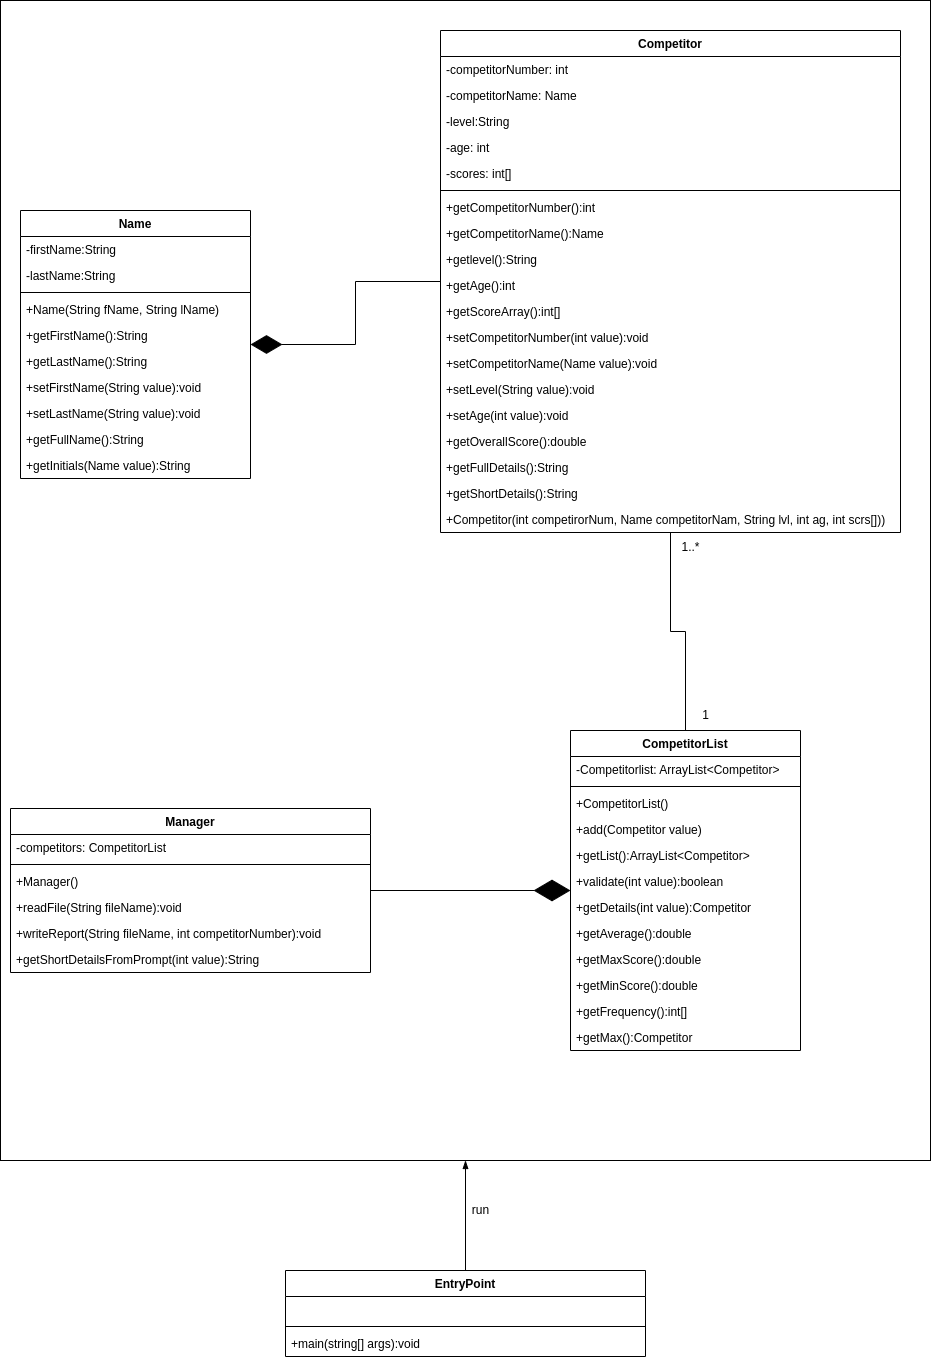

The diagram above was exported from draw.io. Its source (the exported page's mxGraphModel, read from the mxfile embedded in the PNG):
<mxGraphModel dx="2012" dy="1908" grid="1" gridSize="10" guides="1" tooltips="1" connect="1" arrows="1" fold="1" page="1" pageScale="1" pageWidth="827" pageHeight="1169" math="0" shadow="0">
  <root>
    <mxCell id="0" />
    <mxCell id="1" parent="0" />
    <mxCell id="OnAbjfWTAUEmPi5OZEnC-84" value="" style="rounded=0;whiteSpace=wrap;html=1;" vertex="1" parent="1">
      <mxGeometry x="-180" width="930" height="1160" as="geometry" />
    </mxCell>
    <mxCell id="OnAbjfWTAUEmPi5OZEnC-82" style="edgeStyle=orthogonalEdgeStyle;rounded=0;orthogonalLoop=1;jettySize=auto;html=1;startArrow=none;startFill=0;endArrow=diamondThin;endFill=1;startSize=6;endSize=29;targetPerimeterSpacing=0;" edge="1" parent="1" source="OnAbjfWTAUEmPi5OZEnC-1" target="OnAbjfWTAUEmPi5OZEnC-42">
      <mxGeometry relative="1" as="geometry" />
    </mxCell>
    <mxCell id="OnAbjfWTAUEmPi5OZEnC-1" value="Competitor" style="swimlane;fontStyle=1;align=center;verticalAlign=top;childLayout=stackLayout;horizontal=1;startSize=26;horizontalStack=0;resizeParent=1;resizeParentMax=0;resizeLast=0;collapsible=1;marginBottom=0;" vertex="1" parent="1">
      <mxGeometry x="260" y="30" width="460" height="502" as="geometry" />
    </mxCell>
    <mxCell id="OnAbjfWTAUEmPi5OZEnC-2" value="-competitorNumber: int" style="text;strokeColor=none;fillColor=none;align=left;verticalAlign=top;spacingLeft=4;spacingRight=4;overflow=hidden;rotatable=0;points=[[0,0.5],[1,0.5]];portConstraint=eastwest;" vertex="1" parent="OnAbjfWTAUEmPi5OZEnC-1">
      <mxGeometry y="26" width="460" height="26" as="geometry" />
    </mxCell>
    <mxCell id="OnAbjfWTAUEmPi5OZEnC-5" value="-competitorName: Name" style="text;strokeColor=none;fillColor=none;align=left;verticalAlign=top;spacingLeft=4;spacingRight=4;overflow=hidden;rotatable=0;points=[[0,0.5],[1,0.5]];portConstraint=eastwest;" vertex="1" parent="OnAbjfWTAUEmPi5OZEnC-1">
      <mxGeometry y="52" width="460" height="26" as="geometry" />
    </mxCell>
    <mxCell id="OnAbjfWTAUEmPi5OZEnC-7" value="-level:String" style="text;strokeColor=none;fillColor=none;align=left;verticalAlign=top;spacingLeft=4;spacingRight=4;overflow=hidden;rotatable=0;points=[[0,0.5],[1,0.5]];portConstraint=eastwest;" vertex="1" parent="OnAbjfWTAUEmPi5OZEnC-1">
      <mxGeometry y="78" width="460" height="26" as="geometry" />
    </mxCell>
    <mxCell id="OnAbjfWTAUEmPi5OZEnC-6" value="-age: int" style="text;strokeColor=none;fillColor=none;align=left;verticalAlign=top;spacingLeft=4;spacingRight=4;overflow=hidden;rotatable=0;points=[[0,0.5],[1,0.5]];portConstraint=eastwest;" vertex="1" parent="OnAbjfWTAUEmPi5OZEnC-1">
      <mxGeometry y="104" width="460" height="26" as="geometry" />
    </mxCell>
    <mxCell id="OnAbjfWTAUEmPi5OZEnC-8" value="-scores: int[]" style="text;strokeColor=none;fillColor=none;align=left;verticalAlign=top;spacingLeft=4;spacingRight=4;overflow=hidden;rotatable=0;points=[[0,0.5],[1,0.5]];portConstraint=eastwest;" vertex="1" parent="OnAbjfWTAUEmPi5OZEnC-1">
      <mxGeometry y="130" width="460" height="26" as="geometry" />
    </mxCell>
    <mxCell id="OnAbjfWTAUEmPi5OZEnC-3" value="" style="line;strokeWidth=1;fillColor=none;align=left;verticalAlign=middle;spacingTop=-1;spacingLeft=3;spacingRight=3;rotatable=0;labelPosition=right;points=[];portConstraint=eastwest;strokeColor=inherit;" vertex="1" parent="OnAbjfWTAUEmPi5OZEnC-1">
      <mxGeometry y="156" width="460" height="8" as="geometry" />
    </mxCell>
    <mxCell id="OnAbjfWTAUEmPi5OZEnC-4" value="+getCompetitorNumber():int" style="text;strokeColor=none;fillColor=none;align=left;verticalAlign=top;spacingLeft=4;spacingRight=4;overflow=hidden;rotatable=0;points=[[0,0.5],[1,0.5]];portConstraint=eastwest;" vertex="1" parent="OnAbjfWTAUEmPi5OZEnC-1">
      <mxGeometry y="164" width="460" height="26" as="geometry" />
    </mxCell>
    <mxCell id="OnAbjfWTAUEmPi5OZEnC-9" value="+getCompetitorName():Name" style="text;strokeColor=none;fillColor=none;align=left;verticalAlign=top;spacingLeft=4;spacingRight=4;overflow=hidden;rotatable=0;points=[[0,0.5],[1,0.5]];portConstraint=eastwest;" vertex="1" parent="OnAbjfWTAUEmPi5OZEnC-1">
      <mxGeometry y="190" width="460" height="26" as="geometry" />
    </mxCell>
    <mxCell id="OnAbjfWTAUEmPi5OZEnC-10" value="+getlevel():String" style="text;strokeColor=none;fillColor=none;align=left;verticalAlign=top;spacingLeft=4;spacingRight=4;overflow=hidden;rotatable=0;points=[[0,0.5],[1,0.5]];portConstraint=eastwest;" vertex="1" parent="OnAbjfWTAUEmPi5OZEnC-1">
      <mxGeometry y="216" width="460" height="26" as="geometry" />
    </mxCell>
    <mxCell id="OnAbjfWTAUEmPi5OZEnC-11" value="+getAge():int" style="text;strokeColor=none;fillColor=none;align=left;verticalAlign=top;spacingLeft=4;spacingRight=4;overflow=hidden;rotatable=0;points=[[0,0.5],[1,0.5]];portConstraint=eastwest;" vertex="1" parent="OnAbjfWTAUEmPi5OZEnC-1">
      <mxGeometry y="242" width="460" height="26" as="geometry" />
    </mxCell>
    <mxCell id="OnAbjfWTAUEmPi5OZEnC-12" value="+getScoreArray():int[]" style="text;strokeColor=none;fillColor=none;align=left;verticalAlign=top;spacingLeft=4;spacingRight=4;overflow=hidden;rotatable=0;points=[[0,0.5],[1,0.5]];portConstraint=eastwest;" vertex="1" parent="OnAbjfWTAUEmPi5OZEnC-1">
      <mxGeometry y="268" width="460" height="26" as="geometry" />
    </mxCell>
    <mxCell id="OnAbjfWTAUEmPi5OZEnC-13" value="+setCompetitorNumber(int value):void " style="text;strokeColor=none;fillColor=none;align=left;verticalAlign=top;spacingLeft=4;spacingRight=4;overflow=hidden;rotatable=0;points=[[0,0.5],[1,0.5]];portConstraint=eastwest;" vertex="1" parent="OnAbjfWTAUEmPi5OZEnC-1">
      <mxGeometry y="294" width="460" height="26" as="geometry" />
    </mxCell>
    <mxCell id="OnAbjfWTAUEmPi5OZEnC-14" value="+setCompetitorName(Name value):void" style="text;strokeColor=none;fillColor=none;align=left;verticalAlign=top;spacingLeft=4;spacingRight=4;overflow=hidden;rotatable=0;points=[[0,0.5],[1,0.5]];portConstraint=eastwest;" vertex="1" parent="OnAbjfWTAUEmPi5OZEnC-1">
      <mxGeometry y="320" width="460" height="26" as="geometry" />
    </mxCell>
    <mxCell id="OnAbjfWTAUEmPi5OZEnC-15" value="+setLevel(String value):void" style="text;strokeColor=none;fillColor=none;align=left;verticalAlign=top;spacingLeft=4;spacingRight=4;overflow=hidden;rotatable=0;points=[[0,0.5],[1,0.5]];portConstraint=eastwest;" vertex="1" parent="OnAbjfWTAUEmPi5OZEnC-1">
      <mxGeometry y="346" width="460" height="26" as="geometry" />
    </mxCell>
    <mxCell id="OnAbjfWTAUEmPi5OZEnC-16" value="+setAge(int value):void" style="text;strokeColor=none;fillColor=none;align=left;verticalAlign=top;spacingLeft=4;spacingRight=4;overflow=hidden;rotatable=0;points=[[0,0.5],[1,0.5]];portConstraint=eastwest;" vertex="1" parent="OnAbjfWTAUEmPi5OZEnC-1">
      <mxGeometry y="372" width="460" height="26" as="geometry" />
    </mxCell>
    <mxCell id="OnAbjfWTAUEmPi5OZEnC-17" value="+getOverallScore():double" style="text;strokeColor=none;fillColor=none;align=left;verticalAlign=top;spacingLeft=4;spacingRight=4;overflow=hidden;rotatable=0;points=[[0,0.5],[1,0.5]];portConstraint=eastwest;" vertex="1" parent="OnAbjfWTAUEmPi5OZEnC-1">
      <mxGeometry y="398" width="460" height="26" as="geometry" />
    </mxCell>
    <mxCell id="OnAbjfWTAUEmPi5OZEnC-18" value="+getFullDetails():String" style="text;strokeColor=none;fillColor=none;align=left;verticalAlign=top;spacingLeft=4;spacingRight=4;overflow=hidden;rotatable=0;points=[[0,0.5],[1,0.5]];portConstraint=eastwest;" vertex="1" parent="OnAbjfWTAUEmPi5OZEnC-1">
      <mxGeometry y="424" width="460" height="26" as="geometry" />
    </mxCell>
    <mxCell id="OnAbjfWTAUEmPi5OZEnC-19" value="+getShortDetails():String" style="text;strokeColor=none;fillColor=none;align=left;verticalAlign=top;spacingLeft=4;spacingRight=4;overflow=hidden;rotatable=0;points=[[0,0.5],[1,0.5]];portConstraint=eastwest;" vertex="1" parent="OnAbjfWTAUEmPi5OZEnC-1">
      <mxGeometry y="450" width="460" height="26" as="geometry" />
    </mxCell>
    <mxCell id="OnAbjfWTAUEmPi5OZEnC-20" value="+Competitor(int competirorNum, Name competitorNam, String lvl, int ag, int scrs[]))" style="text;strokeColor=none;fillColor=none;align=left;verticalAlign=top;spacingLeft=4;spacingRight=4;overflow=hidden;rotatable=0;points=[[0,0.5],[1,0.5]];portConstraint=eastwest;" vertex="1" parent="OnAbjfWTAUEmPi5OZEnC-1">
      <mxGeometry y="476" width="460" height="26" as="geometry" />
    </mxCell>
    <mxCell id="OnAbjfWTAUEmPi5OZEnC-81" style="edgeStyle=orthogonalEdgeStyle;rounded=0;orthogonalLoop=1;jettySize=auto;html=1;endArrow=none;endFill=0;startArrow=none;startFill=0;targetPerimeterSpacing=0;endSize=6;startSize=34;" edge="1" parent="1" source="OnAbjfWTAUEmPi5OZEnC-22" target="OnAbjfWTAUEmPi5OZEnC-1">
      <mxGeometry relative="1" as="geometry" />
    </mxCell>
    <mxCell id="OnAbjfWTAUEmPi5OZEnC-22" value="CompetitorList" style="swimlane;fontStyle=1;align=center;verticalAlign=top;childLayout=stackLayout;horizontal=1;startSize=26;horizontalStack=0;resizeParent=1;resizeParentMax=0;resizeLast=0;collapsible=1;marginBottom=0;" vertex="1" parent="1">
      <mxGeometry x="390" y="730" width="230" height="320" as="geometry" />
    </mxCell>
    <mxCell id="OnAbjfWTAUEmPi5OZEnC-23" value="-Competitorlist: ArrayList&lt;Competitor&gt;" style="text;strokeColor=none;fillColor=none;align=left;verticalAlign=top;spacingLeft=4;spacingRight=4;overflow=hidden;rotatable=0;points=[[0,0.5],[1,0.5]];portConstraint=eastwest;" vertex="1" parent="OnAbjfWTAUEmPi5OZEnC-22">
      <mxGeometry y="26" width="230" height="26" as="geometry" />
    </mxCell>
    <mxCell id="OnAbjfWTAUEmPi5OZEnC-28" value="" style="line;strokeWidth=1;fillColor=none;align=left;verticalAlign=middle;spacingTop=-1;spacingLeft=3;spacingRight=3;rotatable=0;labelPosition=right;points=[];portConstraint=eastwest;strokeColor=inherit;" vertex="1" parent="OnAbjfWTAUEmPi5OZEnC-22">
      <mxGeometry y="52" width="230" height="8" as="geometry" />
    </mxCell>
    <mxCell id="OnAbjfWTAUEmPi5OZEnC-29" value="+CompetitorList()" style="text;strokeColor=none;fillColor=none;align=left;verticalAlign=top;spacingLeft=4;spacingRight=4;overflow=hidden;rotatable=0;points=[[0,0.5],[1,0.5]];portConstraint=eastwest;" vertex="1" parent="OnAbjfWTAUEmPi5OZEnC-22">
      <mxGeometry y="60" width="230" height="26" as="geometry" />
    </mxCell>
    <mxCell id="OnAbjfWTAUEmPi5OZEnC-30" value="+add(Competitor value)" style="text;strokeColor=none;fillColor=none;align=left;verticalAlign=top;spacingLeft=4;spacingRight=4;overflow=hidden;rotatable=0;points=[[0,0.5],[1,0.5]];portConstraint=eastwest;" vertex="1" parent="OnAbjfWTAUEmPi5OZEnC-22">
      <mxGeometry y="86" width="230" height="26" as="geometry" />
    </mxCell>
    <mxCell id="OnAbjfWTAUEmPi5OZEnC-31" value="+getList():ArrayList&lt;Competitor&gt;" style="text;strokeColor=none;fillColor=none;align=left;verticalAlign=top;spacingLeft=4;spacingRight=4;overflow=hidden;rotatable=0;points=[[0,0.5],[1,0.5]];portConstraint=eastwest;" vertex="1" parent="OnAbjfWTAUEmPi5OZEnC-22">
      <mxGeometry y="112" width="230" height="26" as="geometry" />
    </mxCell>
    <mxCell id="OnAbjfWTAUEmPi5OZEnC-32" value="+validate(int value):boolean" style="text;strokeColor=none;fillColor=none;align=left;verticalAlign=top;spacingLeft=4;spacingRight=4;overflow=hidden;rotatable=0;points=[[0,0.5],[1,0.5]];portConstraint=eastwest;" vertex="1" parent="OnAbjfWTAUEmPi5OZEnC-22">
      <mxGeometry y="138" width="230" height="26" as="geometry" />
    </mxCell>
    <mxCell id="OnAbjfWTAUEmPi5OZEnC-33" value="+getDetails(int value):Competitor" style="text;strokeColor=none;fillColor=none;align=left;verticalAlign=top;spacingLeft=4;spacingRight=4;overflow=hidden;rotatable=0;points=[[0,0.5],[1,0.5]];portConstraint=eastwest;" vertex="1" parent="OnAbjfWTAUEmPi5OZEnC-22">
      <mxGeometry y="164" width="230" height="26" as="geometry" />
    </mxCell>
    <mxCell id="OnAbjfWTAUEmPi5OZEnC-34" value="+getAverage():double" style="text;strokeColor=none;fillColor=none;align=left;verticalAlign=top;spacingLeft=4;spacingRight=4;overflow=hidden;rotatable=0;points=[[0,0.5],[1,0.5]];portConstraint=eastwest;" vertex="1" parent="OnAbjfWTAUEmPi5OZEnC-22">
      <mxGeometry y="190" width="230" height="26" as="geometry" />
    </mxCell>
    <mxCell id="OnAbjfWTAUEmPi5OZEnC-35" value="+getMaxScore():double" style="text;strokeColor=none;fillColor=none;align=left;verticalAlign=top;spacingLeft=4;spacingRight=4;overflow=hidden;rotatable=0;points=[[0,0.5],[1,0.5]];portConstraint=eastwest;" vertex="1" parent="OnAbjfWTAUEmPi5OZEnC-22">
      <mxGeometry y="216" width="230" height="26" as="geometry" />
    </mxCell>
    <mxCell id="OnAbjfWTAUEmPi5OZEnC-36" value="+getMinScore():double" style="text;strokeColor=none;fillColor=none;align=left;verticalAlign=top;spacingLeft=4;spacingRight=4;overflow=hidden;rotatable=0;points=[[0,0.5],[1,0.5]];portConstraint=eastwest;" vertex="1" parent="OnAbjfWTAUEmPi5OZEnC-22">
      <mxGeometry y="242" width="230" height="26" as="geometry" />
    </mxCell>
    <mxCell id="OnAbjfWTAUEmPi5OZEnC-37" value="+getFrequency():int[]" style="text;strokeColor=none;fillColor=none;align=left;verticalAlign=top;spacingLeft=4;spacingRight=4;overflow=hidden;rotatable=0;points=[[0,0.5],[1,0.5]];portConstraint=eastwest;" vertex="1" parent="OnAbjfWTAUEmPi5OZEnC-22">
      <mxGeometry y="268" width="230" height="26" as="geometry" />
    </mxCell>
    <mxCell id="OnAbjfWTAUEmPi5OZEnC-38" value="+getMax():Competitor" style="text;strokeColor=none;fillColor=none;align=left;verticalAlign=top;spacingLeft=4;spacingRight=4;overflow=hidden;rotatable=0;points=[[0,0.5],[1,0.5]];portConstraint=eastwest;" vertex="1" parent="OnAbjfWTAUEmPi5OZEnC-22">
      <mxGeometry y="294" width="230" height="26" as="geometry" />
    </mxCell>
    <mxCell id="OnAbjfWTAUEmPi5OZEnC-42" value="Name" style="swimlane;fontStyle=1;align=center;verticalAlign=top;childLayout=stackLayout;horizontal=1;startSize=26;horizontalStack=0;resizeParent=1;resizeParentMax=0;resizeLast=0;collapsible=1;marginBottom=0;" vertex="1" parent="1">
      <mxGeometry x="-160" y="210" width="230" height="268" as="geometry" />
    </mxCell>
    <mxCell id="OnAbjfWTAUEmPi5OZEnC-56" value="-firstName:String" style="text;strokeColor=none;fillColor=none;align=left;verticalAlign=top;spacingLeft=4;spacingRight=4;overflow=hidden;rotatable=0;points=[[0,0.5],[1,0.5]];portConstraint=eastwest;" vertex="1" parent="OnAbjfWTAUEmPi5OZEnC-42">
      <mxGeometry y="26" width="230" height="26" as="geometry" />
    </mxCell>
    <mxCell id="OnAbjfWTAUEmPi5OZEnC-43" value="-lastName:String" style="text;strokeColor=none;fillColor=none;align=left;verticalAlign=top;spacingLeft=4;spacingRight=4;overflow=hidden;rotatable=0;points=[[0,0.5],[1,0.5]];portConstraint=eastwest;" vertex="1" parent="OnAbjfWTAUEmPi5OZEnC-42">
      <mxGeometry y="52" width="230" height="26" as="geometry" />
    </mxCell>
    <mxCell id="OnAbjfWTAUEmPi5OZEnC-44" value="" style="line;strokeWidth=1;fillColor=none;align=left;verticalAlign=middle;spacingTop=-1;spacingLeft=3;spacingRight=3;rotatable=0;labelPosition=right;points=[];portConstraint=eastwest;strokeColor=inherit;" vertex="1" parent="OnAbjfWTAUEmPi5OZEnC-42">
      <mxGeometry y="78" width="230" height="8" as="geometry" />
    </mxCell>
    <mxCell id="OnAbjfWTAUEmPi5OZEnC-45" value="+Name(String fName, String lName)" style="text;strokeColor=none;fillColor=none;align=left;verticalAlign=top;spacingLeft=4;spacingRight=4;overflow=hidden;rotatable=0;points=[[0,0.5],[1,0.5]];portConstraint=eastwest;" vertex="1" parent="OnAbjfWTAUEmPi5OZEnC-42">
      <mxGeometry y="86" width="230" height="26" as="geometry" />
    </mxCell>
    <mxCell id="OnAbjfWTAUEmPi5OZEnC-46" value="+getFirstName():String" style="text;strokeColor=none;fillColor=none;align=left;verticalAlign=top;spacingLeft=4;spacingRight=4;overflow=hidden;rotatable=0;points=[[0,0.5],[1,0.5]];portConstraint=eastwest;" vertex="1" parent="OnAbjfWTAUEmPi5OZEnC-42">
      <mxGeometry y="112" width="230" height="26" as="geometry" />
    </mxCell>
    <mxCell id="OnAbjfWTAUEmPi5OZEnC-47" value="+getLastName():String" style="text;strokeColor=none;fillColor=none;align=left;verticalAlign=top;spacingLeft=4;spacingRight=4;overflow=hidden;rotatable=0;points=[[0,0.5],[1,0.5]];portConstraint=eastwest;" vertex="1" parent="OnAbjfWTAUEmPi5OZEnC-42">
      <mxGeometry y="138" width="230" height="26" as="geometry" />
    </mxCell>
    <mxCell id="OnAbjfWTAUEmPi5OZEnC-48" value="+setFirstName(String value):void" style="text;strokeColor=none;fillColor=none;align=left;verticalAlign=top;spacingLeft=4;spacingRight=4;overflow=hidden;rotatable=0;points=[[0,0.5],[1,0.5]];portConstraint=eastwest;" vertex="1" parent="OnAbjfWTAUEmPi5OZEnC-42">
      <mxGeometry y="164" width="230" height="26" as="geometry" />
    </mxCell>
    <mxCell id="OnAbjfWTAUEmPi5OZEnC-49" value="+setLastName(String value):void" style="text;strokeColor=none;fillColor=none;align=left;verticalAlign=top;spacingLeft=4;spacingRight=4;overflow=hidden;rotatable=0;points=[[0,0.5],[1,0.5]];portConstraint=eastwest;" vertex="1" parent="OnAbjfWTAUEmPi5OZEnC-42">
      <mxGeometry y="190" width="230" height="26" as="geometry" />
    </mxCell>
    <mxCell id="OnAbjfWTAUEmPi5OZEnC-50" value="+getFullName():String" style="text;strokeColor=none;fillColor=none;align=left;verticalAlign=top;spacingLeft=4;spacingRight=4;overflow=hidden;rotatable=0;points=[[0,0.5],[1,0.5]];portConstraint=eastwest;" vertex="1" parent="OnAbjfWTAUEmPi5OZEnC-42">
      <mxGeometry y="216" width="230" height="26" as="geometry" />
    </mxCell>
    <mxCell id="OnAbjfWTAUEmPi5OZEnC-51" value="+getInitials(Name value):String" style="text;strokeColor=none;fillColor=none;align=left;verticalAlign=top;spacingLeft=4;spacingRight=4;overflow=hidden;rotatable=0;points=[[0,0.5],[1,0.5]];portConstraint=eastwest;" vertex="1" parent="OnAbjfWTAUEmPi5OZEnC-42">
      <mxGeometry y="242" width="230" height="26" as="geometry" />
    </mxCell>
    <mxCell id="OnAbjfWTAUEmPi5OZEnC-75" style="edgeStyle=orthogonalEdgeStyle;rounded=0;orthogonalLoop=1;jettySize=auto;html=1;endArrow=diamondThin;endFill=1;startArrow=none;startFill=0;endSize=34;startSize=6;" edge="1" parent="1" source="OnAbjfWTAUEmPi5OZEnC-57" target="OnAbjfWTAUEmPi5OZEnC-22">
      <mxGeometry relative="1" as="geometry" />
    </mxCell>
    <mxCell id="OnAbjfWTAUEmPi5OZEnC-57" value="Manager" style="swimlane;fontStyle=1;align=center;verticalAlign=top;childLayout=stackLayout;horizontal=1;startSize=26;horizontalStack=0;resizeParent=1;resizeParentMax=0;resizeLast=0;collapsible=1;marginBottom=0;" vertex="1" parent="1">
      <mxGeometry x="-170" y="808" width="360" height="164" as="geometry" />
    </mxCell>
    <mxCell id="OnAbjfWTAUEmPi5OZEnC-58" value="-competitors: CompetitorList" style="text;strokeColor=none;fillColor=none;align=left;verticalAlign=top;spacingLeft=4;spacingRight=4;overflow=hidden;rotatable=0;points=[[0,0.5],[1,0.5]];portConstraint=eastwest;" vertex="1" parent="OnAbjfWTAUEmPi5OZEnC-57">
      <mxGeometry y="26" width="360" height="26" as="geometry" />
    </mxCell>
    <mxCell id="OnAbjfWTAUEmPi5OZEnC-60" value="" style="line;strokeWidth=1;fillColor=none;align=left;verticalAlign=middle;spacingTop=-1;spacingLeft=3;spacingRight=3;rotatable=0;labelPosition=right;points=[];portConstraint=eastwest;strokeColor=inherit;" vertex="1" parent="OnAbjfWTAUEmPi5OZEnC-57">
      <mxGeometry y="52" width="360" height="8" as="geometry" />
    </mxCell>
    <mxCell id="OnAbjfWTAUEmPi5OZEnC-61" value="+Manager()" style="text;strokeColor=none;fillColor=none;align=left;verticalAlign=top;spacingLeft=4;spacingRight=4;overflow=hidden;rotatable=0;points=[[0,0.5],[1,0.5]];portConstraint=eastwest;" vertex="1" parent="OnAbjfWTAUEmPi5OZEnC-57">
      <mxGeometry y="60" width="360" height="26" as="geometry" />
    </mxCell>
    <mxCell id="OnAbjfWTAUEmPi5OZEnC-62" value="+readFile(String fileName):void" style="text;strokeColor=none;fillColor=none;align=left;verticalAlign=top;spacingLeft=4;spacingRight=4;overflow=hidden;rotatable=0;points=[[0,0.5],[1,0.5]];portConstraint=eastwest;" vertex="1" parent="OnAbjfWTAUEmPi5OZEnC-57">
      <mxGeometry y="86" width="360" height="26" as="geometry" />
    </mxCell>
    <mxCell id="OnAbjfWTAUEmPi5OZEnC-63" value="+writeReport(String fileName, int competitorNumber):void" style="text;strokeColor=none;fillColor=none;align=left;verticalAlign=top;spacingLeft=4;spacingRight=4;overflow=hidden;rotatable=0;points=[[0,0.5],[1,0.5]];portConstraint=eastwest;" vertex="1" parent="OnAbjfWTAUEmPi5OZEnC-57">
      <mxGeometry y="112" width="360" height="26" as="geometry" />
    </mxCell>
    <mxCell id="OnAbjfWTAUEmPi5OZEnC-64" value="+getShortDetailsFromPrompt(int value):String" style="text;strokeColor=none;fillColor=none;align=left;verticalAlign=top;spacingLeft=4;spacingRight=4;overflow=hidden;rotatable=0;points=[[0,0.5],[1,0.5]];portConstraint=eastwest;" vertex="1" parent="OnAbjfWTAUEmPi5OZEnC-57">
      <mxGeometry y="138" width="360" height="26" as="geometry" />
    </mxCell>
    <mxCell id="OnAbjfWTAUEmPi5OZEnC-85" style="edgeStyle=orthogonalEdgeStyle;rounded=0;orthogonalLoop=1;jettySize=auto;html=1;startArrow=none;startFill=0;endArrow=blockThin;endFill=1;startSize=6;endSize=6;targetPerimeterSpacing=0;" edge="1" parent="1" source="OnAbjfWTAUEmPi5OZEnC-68" target="OnAbjfWTAUEmPi5OZEnC-84">
      <mxGeometry relative="1" as="geometry" />
    </mxCell>
    <mxCell id="OnAbjfWTAUEmPi5OZEnC-68" value="EntryPoint" style="swimlane;fontStyle=1;align=center;verticalAlign=top;childLayout=stackLayout;horizontal=1;startSize=26;horizontalStack=0;resizeParent=1;resizeParentMax=0;resizeLast=0;collapsible=1;marginBottom=0;" vertex="1" parent="1">
      <mxGeometry x="105" y="1270" width="360" height="86" as="geometry" />
    </mxCell>
    <mxCell id="OnAbjfWTAUEmPi5OZEnC-69" value=" " style="text;strokeColor=none;fillColor=none;align=left;verticalAlign=top;spacingLeft=4;spacingRight=4;overflow=hidden;rotatable=0;points=[[0,0.5],[1,0.5]];portConstraint=eastwest;" vertex="1" parent="OnAbjfWTAUEmPi5OZEnC-68">
      <mxGeometry y="26" width="360" height="26" as="geometry" />
    </mxCell>
    <mxCell id="OnAbjfWTAUEmPi5OZEnC-70" value="" style="line;strokeWidth=1;fillColor=none;align=left;verticalAlign=middle;spacingTop=-1;spacingLeft=3;spacingRight=3;rotatable=0;labelPosition=right;points=[];portConstraint=eastwest;strokeColor=inherit;" vertex="1" parent="OnAbjfWTAUEmPi5OZEnC-68">
      <mxGeometry y="52" width="360" height="8" as="geometry" />
    </mxCell>
    <mxCell id="OnAbjfWTAUEmPi5OZEnC-74" value="+main(string[] args):void" style="text;strokeColor=none;fillColor=none;align=left;verticalAlign=top;spacingLeft=4;spacingRight=4;overflow=hidden;rotatable=0;points=[[0,0.5],[1,0.5]];portConstraint=eastwest;" vertex="1" parent="OnAbjfWTAUEmPi5OZEnC-68">
      <mxGeometry y="60" width="360" height="26" as="geometry" />
    </mxCell>
    <mxCell id="OnAbjfWTAUEmPi5OZEnC-80" value="1" style="text;html=1;align=center;verticalAlign=middle;resizable=0;points=[];autosize=1;strokeColor=none;fillColor=none;" vertex="1" parent="1">
      <mxGeometry x="510" y="700" width="30" height="30" as="geometry" />
    </mxCell>
    <mxCell id="OnAbjfWTAUEmPi5OZEnC-83" value="1..*" style="text;html=1;align=center;verticalAlign=middle;resizable=0;points=[];autosize=1;strokeColor=none;fillColor=none;" vertex="1" parent="1">
      <mxGeometry x="490" y="532" width="40" height="30" as="geometry" />
    </mxCell>
    <mxCell id="OnAbjfWTAUEmPi5OZEnC-86" value="run" style="text;html=1;align=center;verticalAlign=middle;resizable=0;points=[];autosize=1;strokeColor=none;fillColor=none;" vertex="1" parent="1">
      <mxGeometry x="280" y="1195" width="40" height="30" as="geometry" />
    </mxCell>
  </root>
</mxGraphModel>